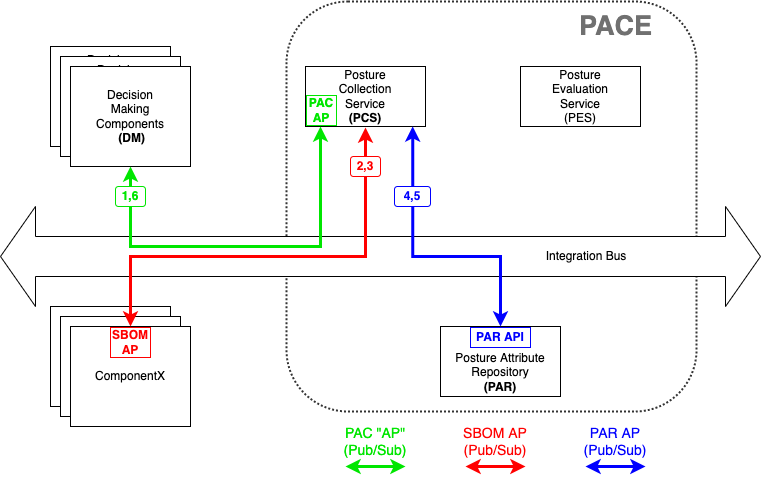

The diagram above was exported from draw.io. Its source (the exported page's mxGraphModel, read from the mxfile embedded in the PNG):
<mxGraphModel dx="1018" dy="660" grid="1" gridSize="10" guides="1" tooltips="1" connect="1" arrows="1" fold="1" page="1" pageScale="1" pageWidth="850" pageHeight="1100" background="#ffffff" math="0" shadow="0">
  <root>
    <mxCell id="0" />
    <mxCell id="1" parent="0" />
    <mxCell id="RL7LiKc4wpk9BU2cefHl-15" value="" style="whiteSpace=wrap;html=1;aspect=fixed;fillColor=none;strokeWidth=2;rounded=1;dashed=1;dashPattern=1 1;opacity=80;" parent="1" vertex="1">
      <mxGeometry x="346" y="135" width="410" height="410" as="geometry" />
    </mxCell>
    <mxCell id="RL7LiKc4wpk9BU2cefHl-1" value="Integration Bus&lt;span style=&quot;white-space: pre&quot;&gt;&#09;&lt;/span&gt;&lt;span style=&quot;white-space: pre&quot;&gt;&#09;&lt;/span&gt;&lt;span style=&quot;white-space: pre&quot;&gt;&#09;&lt;/span&gt;&lt;span style=&quot;white-space: pre&quot;&gt;&#09;&lt;span style=&quot;white-space: pre&quot;&gt;&#09;&lt;/span&gt;&lt;/span&gt;" style="html=1;shadow=0;dashed=0;align=right;verticalAlign=middle;shape=mxgraph.arrows2.twoWayArrow;dy=0.6;dx=35;" parent="1" vertex="1">
      <mxGeometry x="60" y="340" width="760" height="100" as="geometry" />
    </mxCell>
    <mxCell id="RL7LiKc4wpk9BU2cefHl-2" value="Posture&lt;br&gt;Collection&lt;br&gt;Service&lt;br&gt;&lt;b&gt;(PCS)&lt;/b&gt;" style="rounded=0;whiteSpace=wrap;html=1;" parent="1" vertex="1">
      <mxGeometry x="365" y="200" width="120" height="60" as="geometry" />
    </mxCell>
    <mxCell id="RL7LiKc4wpk9BU2cefHl-3" value="Posture&lt;br&gt;Evaluation&lt;br&gt;Service&lt;br&gt;(PES)" style="rounded=0;whiteSpace=wrap;html=1;" parent="1" vertex="1">
      <mxGeometry x="580" y="200" width="120" height="60" as="geometry" />
    </mxCell>
    <mxCell id="RL7LiKc4wpk9BU2cefHl-4" value="Posture&amp;nbsp;Attribute&lt;br&gt;Repository&lt;br&gt;&lt;b&gt;(PAR)&lt;/b&gt;" style="rounded=0;whiteSpace=wrap;html=1;verticalAlign=bottom;" parent="1" vertex="1">
      <mxGeometry x="500" y="460" width="120" height="70" as="geometry" />
    </mxCell>
    <mxCell id="RL7LiKc4wpk9BU2cefHl-5" value="Decision&lt;br&gt;Making&lt;br&gt;Components&lt;br&gt;Requiring&lt;br&gt;Posture&lt;br&gt;Evaluation" style="rounded=0;whiteSpace=wrap;html=1;" parent="1" vertex="1">
      <mxGeometry x="110" y="180" width="120" height="100" as="geometry" />
    </mxCell>
    <mxCell id="RL7LiKc4wpk9BU2cefHl-6" value="Components&lt;br&gt;whose&lt;br&gt;posture&lt;br&gt;is&lt;br&gt;assessed" style="rounded=0;whiteSpace=wrap;html=1;" parent="1" vertex="1">
      <mxGeometry x="110" y="440" width="120" height="100" as="geometry" />
    </mxCell>
    <mxCell id="RL7LiKc4wpk9BU2cefHl-7" value="Decision&lt;br&gt;Making&lt;br&gt;Components&lt;br&gt;Requiring&lt;br&gt;Posture&lt;br&gt;Evaluation" style="rounded=0;whiteSpace=wrap;html=1;" parent="1" vertex="1">
      <mxGeometry x="120" y="190" width="120" height="100" as="geometry" />
    </mxCell>
    <mxCell id="RL7LiKc4wpk9BU2cefHl-8" value="Decision&lt;br&gt;Making&lt;br&gt;Components&lt;br&gt;&amp;nbsp;&lt;b&gt;(DM)&lt;/b&gt;" style="rounded=0;whiteSpace=wrap;html=1;" parent="1" vertex="1">
      <mxGeometry x="130" y="200" width="120" height="100" as="geometry" />
    </mxCell>
    <mxCell id="RL7LiKc4wpk9BU2cefHl-11" value="" style="endArrow=classic;startArrow=classic;html=1;rounded=0;strokeColor=#00E600;strokeWidth=3;startFill=1;endSize=6;exitX=0.5;exitY=1;exitDx=0;exitDy=0;endFill=1;sourcePerimeterSpacing=6;targetPerimeterSpacing=6;" parent="1" source="RL7LiKc4wpk9BU2cefHl-8" edge="1">
      <mxGeometry width="50" height="50" relative="1" as="geometry">
        <mxPoint x="230" y="340" as="sourcePoint" />
        <mxPoint x="380" y="260" as="targetPoint" />
        <Array as="points">
          <mxPoint x="190" y="380" />
          <mxPoint x="380" y="380" />
        </Array>
      </mxGeometry>
    </mxCell>
    <mxCell id="RL7LiKc4wpk9BU2cefHl-16" value="&lt;font color=&quot;#707070&quot;&gt;PACE&lt;/font&gt;" style="text;html=1;resizable=0;autosize=1;align=center;verticalAlign=middle;points=[];fillColor=none;strokeColor=none;rounded=0;dashed=1;dashPattern=1 1;opacity=80;fontStyle=1;fontSize=27;fontColor=#636363;" parent="1" vertex="1">
      <mxGeometry x="630" y="140" width="90" height="40" as="geometry" />
    </mxCell>
    <mxCell id="_wtXwy35HuxnKiYmDmM2-1" value="Components&lt;br&gt;whose&lt;br&gt;posture&lt;br&gt;is&lt;br&gt;assessed" style="rounded=0;whiteSpace=wrap;html=1;" parent="1" vertex="1">
      <mxGeometry x="120" y="450" width="120" height="100" as="geometry" />
    </mxCell>
    <mxCell id="_wtXwy35HuxnKiYmDmM2-2" value="ComponentX" style="rounded=0;whiteSpace=wrap;html=1;verticalAlign=middle;" parent="1" vertex="1">
      <mxGeometry x="130" y="460" width="120" height="100" as="geometry" />
    </mxCell>
    <mxCell id="Iiityd9VdZ6OQA1sW1vX-3" value="" style="endArrow=classic;startArrow=classic;html=1;rounded=0;strokeColor=#FF0000;strokeWidth=3;startFill=1;endSize=6;endFill=1;entryX=0.5;entryY=1;entryDx=0;entryDy=0;exitX=0.5;exitY=0;exitDx=0;exitDy=0;" parent="1" source="_wtXwy35HuxnKiYmDmM2-2" edge="1">
      <mxGeometry width="50" height="50" relative="1" as="geometry">
        <mxPoint x="177" y="440" as="sourcePoint" />
        <mxPoint x="424.9999999999999" y="261" as="targetPoint" />
        <Array as="points">
          <mxPoint x="190" y="390" />
          <mxPoint x="425" y="390" />
        </Array>
      </mxGeometry>
    </mxCell>
    <mxCell id="hUrgF8vKh1VPSq5KXpCb-4" value="2,3" style="rounded=1;whiteSpace=wrap;html=1;fontColor=#FF0000;strokeColor=#FF0000;strokeWidth=1;fontStyle=1" parent="1" vertex="1">
      <mxGeometry x="410" y="290" width="30" height="20" as="geometry" />
    </mxCell>
    <mxCell id="hUrgF8vKh1VPSq5KXpCb-7" value="" style="endArrow=classic;startArrow=classic;html=1;rounded=0;fontColor=#0000FF;endSize=6;sourcePerimeterSpacing=6;targetPerimeterSpacing=6;strokeColor=#00E600;strokeWidth=3;" parent="1" edge="1">
      <mxGeometry width="50" height="50" relative="1" as="geometry">
        <mxPoint x="405" y="600" as="sourcePoint" />
        <mxPoint x="465" y="600" as="targetPoint" />
      </mxGeometry>
    </mxCell>
    <mxCell id="hUrgF8vKh1VPSq5KXpCb-8" value="PAC &quot;AP&quot;&lt;br style=&quot;font-size: 14px&quot;&gt;(Pub/Sub)" style="text;html=1;strokeColor=none;fillColor=none;align=center;verticalAlign=middle;whiteSpace=wrap;rounded=0;fontColor=#00E600;fontSize=14;" parent="1" vertex="1">
      <mxGeometry x="405" y="560" width="60" height="30" as="geometry" />
    </mxCell>
    <mxCell id="hUrgF8vKh1VPSq5KXpCb-9" value="" style="endArrow=classic;startArrow=classic;html=1;rounded=0;fontColor=#0000FF;endSize=6;sourcePerimeterSpacing=6;targetPerimeterSpacing=6;strokeColor=#FF0000;strokeWidth=3;" parent="1" edge="1">
      <mxGeometry width="50" height="50" relative="1" as="geometry">
        <mxPoint x="525" y="600" as="sourcePoint" />
        <mxPoint x="585" y="600" as="targetPoint" />
      </mxGeometry>
    </mxCell>
    <mxCell id="hUrgF8vKh1VPSq5KXpCb-10" value="SBOM AP&lt;br style=&quot;font-size: 14px;&quot;&gt;(Pub/Sub)" style="text;html=1;strokeColor=none;fillColor=none;align=center;verticalAlign=middle;whiteSpace=wrap;rounded=0;fontColor=#FF0000;fontSize=14;" parent="1" vertex="1">
      <mxGeometry x="515" y="560" width="80" height="30" as="geometry" />
    </mxCell>
    <mxCell id="hUrgF8vKh1VPSq5KXpCb-11" value="" style="endArrow=classic;startArrow=classic;html=1;rounded=0;fontColor=#0000FF;endSize=6;sourcePerimeterSpacing=6;targetPerimeterSpacing=6;strokeColor=#0000FF;strokeWidth=3;startFill=1;" parent="1" edge="1">
      <mxGeometry width="50" height="50" relative="1" as="geometry">
        <mxPoint x="645" y="600" as="sourcePoint" />
        <mxPoint x="705" y="600" as="targetPoint" />
      </mxGeometry>
    </mxCell>
    <mxCell id="hUrgF8vKh1VPSq5KXpCb-12" value="PAR AP&lt;br style=&quot;font-size: 14px&quot;&gt;(Pub/Sub)" style="text;html=1;strokeColor=none;fillColor=none;align=center;verticalAlign=middle;whiteSpace=wrap;rounded=0;fontColor=#0000FF;fontSize=14;" parent="1" vertex="1">
      <mxGeometry x="635" y="560" width="80" height="30" as="geometry" />
    </mxCell>
    <mxCell id="SEI_XKNYeD2BcoGnyDMM-2" value="" style="endArrow=classic;startArrow=classic;html=1;rounded=0;fontColor=#FF0000;strokeColor=#0000FF;exitX=0.893;exitY=0.999;exitDx=0;exitDy=0;entryX=0.5;entryY=0;entryDx=0;entryDy=0;edgeStyle=orthogonalEdgeStyle;strokeWidth=3;startFill=1;exitPerimeter=0;" parent="1" source="RL7LiKc4wpk9BU2cefHl-2" target="RL7LiKc4wpk9BU2cefHl-4" edge="1">
      <mxGeometry width="50" height="50" relative="1" as="geometry">
        <mxPoint x="500" y="340" as="sourcePoint" />
        <mxPoint x="550" y="290" as="targetPoint" />
        <Array as="points">
          <mxPoint x="472" y="390" />
          <mxPoint x="560" y="390" />
        </Array>
      </mxGeometry>
    </mxCell>
    <mxCell id="SEI_XKNYeD2BcoGnyDMM-3" value="4,5" style="rounded=1;whiteSpace=wrap;html=1;fontColor=#0000FF;strokeColor=#0000FF;strokeWidth=1;fontStyle=1" parent="1" vertex="1">
      <mxGeometry x="454" y="320" width="36" height="20" as="geometry" />
    </mxCell>
    <mxCell id="SEI_XKNYeD2BcoGnyDMM-4" value="1,6" style="rounded=1;whiteSpace=wrap;html=1;fontColor=#00E600;strokeColor=#00E600;strokeWidth=1;fontStyle=1" parent="1" vertex="1">
      <mxGeometry x="175" y="320" width="30" height="20" as="geometry" />
    </mxCell>
    <mxCell id="SEI_XKNYeD2BcoGnyDMM-5" value="&lt;b&gt;PAC&lt;br&gt;AP&lt;/b&gt;" style="rounded=0;whiteSpace=wrap;html=1;fontColor=#00E600;strokeColor=#00E600;" parent="1" vertex="1">
      <mxGeometry x="366" y="229" width="30" height="30" as="geometry" />
    </mxCell>
    <mxCell id="SEI_XKNYeD2BcoGnyDMM-6" value="SBOM&lt;br&gt;AP" style="rounded=0;whiteSpace=wrap;html=1;fontColor=#FF0000;strokeColor=#FF0000;fontStyle=1" parent="1" vertex="1">
      <mxGeometry x="170" y="461" width="40" height="30" as="geometry" />
    </mxCell>
    <mxCell id="SEI_XKNYeD2BcoGnyDMM-8" value="PAR API" style="rounded=0;whiteSpace=wrap;html=1;fontColor=#0000FF;strokeColor=#0000FF;fontStyle=1" parent="1" vertex="1">
      <mxGeometry x="530" y="461" width="60" height="20" as="geometry" />
    </mxCell>
  </root>
</mxGraphModel>